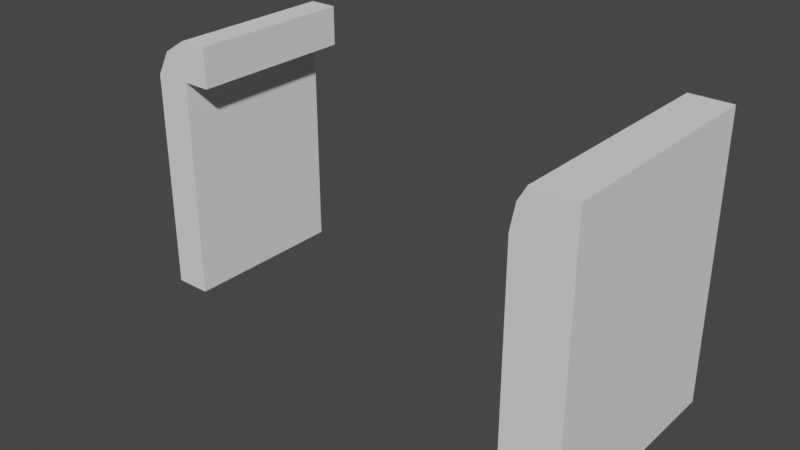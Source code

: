 # Source: HealingMachine.blend  (saved by Blender 3.6.11; exported with 4.5.12 LTS)
import bpy
from mathutils import Matrix  # noqa: F401  (used for matrix-valued properties, if any)

bpy.ops.wm.read_factory_settings(use_empty=True)
scene = bpy.context.scene
scene.name = 'Scene'

# ---- collections
col_collection = bpy.data.collections.new('Collection'); scene.collection.children.link(col_collection)

# ---- world
world_world = bpy.data.worlds.new('World'); scene.world = world_world
world_world.use_nodes = True; world_world.node_tree.nodes.clear()
_N = world_world.node_tree.nodes; _L = world_world.node_tree.links
n0 = _N.new('ShaderNodeOutputWorld'); n0.name = 'World Output'; n0.location = (300, 300)
n1 = _N.new('ShaderNodeBackground'); n1.name = 'Background'; n1.location = (10, 300)
n1.inputs[0].default_value = (0.05088, 0.05088, 0.05088, 1.0)
_L.new(n1.outputs[0], n0.inputs[0])
n0.is_active_output = True
world_world.color = (0.05088, 0.05088, 0.05088)
world_world.use_sun_shadow = False
world_world.sun_shadow_jitter_overblur = 0.0

# ---- meshes
me_cube_001 = bpy.data.meshes.new('Cube.001')
me_cube_001.from_pydata([(-4.21, -0.5395, 4.195), (-3.458, -0.5395, 5.471), (-4.21, 1.46, 4.195), (-3.458, 1.46, 5.471), (-2.21, -0.5395, 4.195), (-3.393, -1.13, 1.505), (-2.21, -0.5395, 6.195), (-3.393, -1.13, 3.421), (-2.21, 1.46, 4.195), (-3.393, -0.3738, 1.505), (-2.21, 1.46, 6.195), (-3.393, -0.3738, 3.421), (-0.6663, 1.46, 6.195), (-0.6663, 1.46, 4.195), (-0.6663, -0.5395, 4.195), (-0.6663, -0.5395, 6.195), (-4.21, 1.46, -7.077), (-4.21, -0.5395, -7.077), (-4.21, -0.2931, 3.977), (-4.21, 1.269, 3.977), (-4.21, -0.2931, -6.596), (-4.21, 1.269, -6.596), (-2.21, 1.269, 3.977), (-2.21, -0.2931, 3.977), (-2.21, -0.2931, -6.596), (-2.21, 1.269, -6.596), (-0.6663, 1.46, 4.195), (4.046, 1.46, 6.195), (-0.6663, -0.5395, 4.195), (-4.21, 1.46, -8.057), (-4.21, -0.5395, -8.057), (-4.21, -1.192, 4.195), (-3.458, -1.192, 5.471), (-2.21, -1.192, 4.195), (-2.21, -1.192, 6.195), (-0.6663, -1.192, 6.195), (-0.6663, -1.192, 4.195), (-4.21, -1.192, -7.077), (-0.6663, -1.192, 4.195), (-4.21, -1.192, -8.057), (-4.21, -0.3738, 3.421), (-4.21, -0.3738, 1.505), (-4.21, -0.5395, 1.505), (-4.21, -0.5395, 3.421), (-4.21, -1.13, 1.505), (-4.21, -1.13, 3.421), (3.206, 1.46, 6.195), (3.206, 1.46, 4.195), (3.206, 1.46, 4.195), (3.206, -0.2931, 3.977), (3.206, 1.269, 3.977), (3.206, 1.269, -6.596), (3.206, -0.5395, 4.195), (3.206, -0.5395, 6.195), (3.206, -1.192, 6.195), (3.206, -0.5395, 4.195), (3.206, -1.192, 4.195), (3.206, -1.192, 4.195), (3.206, -0.2931, 3.977), (3.206, -0.2931, -6.596), (4.046, 1.46, 4.195), (4.046, 1.46, -8.057), (4.046, 1.46, 4.195), (4.046, 1.269, 3.977), (4.046, 1.269, -6.596), (4.046, -0.5395, 4.195), (4.046, -0.5395, 6.195), (4.046, -1.192, 6.195), (4.046, -0.5395, 4.195), (4.046, -1.192, 4.195), (4.046, -1.192, 4.195), (4.046, -1.192, -8.057), (4.046, -0.2931, 3.977), (4.046, -0.2931, -6.596), (3.206, 1.269, 3.977), (4.046, -0.2931, 3.977), (4.046, 1.269, 3.977)], [], [(0, 1, 3, 2), (2, 3, 10, 8), (10, 6, 15, 12), (4, 14, 36, 33), (10, 3, 1, 6), (13, 12, 46, 47), (8, 10, 12, 13), (23, 58, 59, 24), (4, 8, 13, 14), (18, 0, 2, 19), (19, 2, 16, 17, 42, 41, 40, 43, 0, 18, 20, 21), (25, 24, 59, 51), (8, 26, 48, 62, 61, 29, 16, 2), (15, 6, 34, 35), (22, 19, 21, 25), (24, 20, 18, 23), (21, 20, 24, 25), (19, 22, 23, 18), (26, 28, 52, 48), (8, 4, 28, 26), (23, 22, 50, 58), (36, 14, 55, 56), (71, 39, 30, 29, 61), (17, 16, 29, 30), (17, 30, 39, 37), (28, 4, 33, 38), (33, 34, 32, 31), (34, 33, 36, 35), (1, 0, 31, 32), (6, 1, 32, 34), (17, 37, 31, 0, 43, 45, 44, 42), (9, 11, 40, 41), (9, 5, 7, 11), (7, 5, 44, 45), (5, 9, 41, 42, 44), (11, 7, 45, 43, 40), (52, 57, 70, 65), (59, 58, 72, 73), (56, 55, 68, 69), (58, 50, 63, 72), (53, 54, 67, 66), (37, 39, 71, 70, 57, 38, 33, 31), (28, 38, 57, 52), (12, 15, 53, 46), (15, 35, 54, 53), (14, 13, 47, 55), (35, 36, 56, 54), (60, 27, 66, 68), (70, 71, 61, 62, 63, 64, 73, 72, 65), (63, 62, 65, 72), (68, 66, 67, 69), (50, 51, 64, 63), (48, 52, 65, 62), (64, 51, 74, 76), (54, 56, 69, 67), (46, 53, 66, 27), (47, 46, 27, 60), (55, 47, 60, 68), (74, 49, 75, 76), (51, 59, 49, 74), (73, 64, 76, 75), (59, 73, 75, 49), (25, 51, 50, 22)])
_uv = me_cube_001.uv_layers.new(name='UVMap')
_uv.uv.foreach_set('vector', [0.375, 0.0, 0.625, 0.0, 0.625, 0.25, 0.375, 0.25, 0.375, 0.25, 0.625, 0.25, 0.625, 0.5, 0.375, 0.5, 0.625, 0.5, 0.625, 0.75, 0.625, 0.75, 0.625, 0.5, 0.375, 0.75, 0.375, 0.75, 0.375, 0.75, 0.375, 0.75, 0.625, 0.5, 0.875, 0.5, 0.875, 0.75, 0.625, 0.75, 0.375, 0.5, 0.625, 0.5, 0.625, 0.5, 0.375, 0.5, 0.375, 0.5, 0.625, 0.5, 0.625, 0.5, 0.375, 0.5, 0.625, 0.788, 0.625, 0.788, 0.375, 0.788, 0.375, 0.788, 0.375, 0.75, 0.375, 0.5, 0.375, 0.5, 0.375, 0.75, 0.375, 0.0308, 0.375, 0.0, 0.375, 0.25, 0.375, 0.226, 0.375, 0.226, 0.375, 0.25, 0.375, 0.25, 0.375, 0.0, 0.375, 0.0, 0.375, 0.02072, 0.375, 0.02072, 0.375, 0.0, 0.375, 0.0, 0.375, 0.0308, 0.375, 0.0308, 0.375, 0.226, 0.337, 0.5, 0.337, 0.75, 0.337, 0.75, 0.337, 0.5, 0.375, 0.5, 0.375, 0.5, 0.375, 0.5, 0.375, 0.5, 0.375, 0.5, 0.375, 0.25, 0.375, 0.25, 0.375, 0.25, 0.625, 0.75, 0.625, 0.75, 0.625, 0.75, 0.625, 0.75, 0.625, 0.462, 0.625, 0.2951, 0.375, 0.2951, 0.375, 0.462, 0.375, 0.788, 0.375, 0.9549, 0.625, 0.9549, 0.625, 0.788, 0.1701, 0.5, 0.1701, 0.75, 0.337, 0.75, 0.337, 0.5, 0.8299, 0.5, 0.663, 0.5, 0.663, 0.75, 0.8299, 0.75, 0.375, 0.5, 0.375, 0.75, 0.375, 0.75, 0.375, 0.5, 0.375, 0.5, 0.375, 0.75, 0.375, 0.75, 0.375, 0.5, 0.663, 0.75, 0.663, 0.5, 0.663, 0.5, 0.663, 0.75, 0.375, 0.75, 0.375, 0.75, 0.375, 0.75, 0.375, 0.75, 0.375, 0.75, 0.125, 0.75, 0.125, 0.75, 0.125, 0.5, 0.375, 0.5, 0.375, 0.0, 0.375, 0.25, 0.375, 0.25, 0.375, 0.0, 0.375, 0.0, 0.375, 0.0, 0.375, 0.0, 0.375, 0.0, 0.375, 0.75, 0.375, 0.75, 0.375, 0.75, 0.375, 0.75, 0.375, 0.75, 0.625, 0.75, 0.625, 1.0, 0.375, 1.0, 0.625, 0.75, 0.375, 0.75, 0.375, 0.75, 0.625, 0.75, 0.625, 0.0, 0.375, 0.0, 0.375, 0.0, 0.625, 0.0, 0.625, 0.75, 0.875, 0.75, 0.875, 0.75, 0.625, 0.75, 0.375, 0.0, 0.375, 0.0, 0.375, 0.0, 0.375, 0.0, 0.375, 0.0, 0.375, 0.0, 0.375, 0.0, 0.375, 0.0, 0.375, 0.5, 0.625, 0.5, 0.625, 0.2972, 0.375, 0.2972, 0.375, 0.5, 0.375, 0.75, 0.625, 0.75, 0.625, 0.5, 0.625, 0.75, 0.375, 0.75, 0.375, 0.9528, 0.625, 0.9528, 0.375, 0.75, 0.375, 0.5, 0.1722, 0.5, 0.1722, 0.5548, 0.1722, 0.75, 0.625, 0.5, 0.625, 0.75, 0.8278, 0.75, 0.8278, 0.5548, 0.8278, 0.5, 0.375, 0.75, 0.375, 0.75, 0.375, 0.75, 0.375, 0.75, 0.375, 0.788, 0.625, 0.788, 0.625, 0.788, 0.375, 0.788, 0.375, 0.75, 0.375, 0.75, 0.375, 0.75, 0.375, 0.75, 0.663, 0.75, 0.663, 0.5, 0.663, 0.5, 0.663, 0.75, 0.625, 0.75, 0.625, 0.75, 0.625, 0.75, 0.625, 0.75, 0.375, 1.0, 0.375, 1.0, 0.375, 0.75, 0.375, 0.75, 0.375, 0.75, 0.375, 0.75, 0.375, 0.75, 0.375, 1.0, 0.375, 0.75, 0.375, 0.75, 0.375, 0.75, 0.375, 0.75, 0.625, 0.5, 0.625, 0.75, 0.625, 0.75, 0.625, 0.5, 0.625, 0.75, 0.625, 0.75, 0.625, 0.75, 0.625, 0.75, 0.375, 0.75, 0.375, 0.5, 0.375, 0.5, 0.375, 0.75, 0.625, 0.75, 0.375, 0.75, 0.375, 0.75, 0.625, 0.75, 0.375, 0.5, 0.625, 0.5, 0.625, 0.75, 0.375, 0.75, 0.375, 0.75, 0.375, 0.75, 0.375, 0.5, 0.375, 0.5, 0.375, 0.524, 0.375, 0.524, 0.375, 0.7192, 0.375, 0.7192, 0.375, 0.75, 0.375, 0.524, 0.375, 0.5, 0.375, 0.75, 0.375, 0.7192, 0.375, 0.75, 0.625, 0.75, 0.625, 0.75, 0.375, 0.75, 0.625, 0.462, 0.375, 0.462, 0.375, 0.462, 0.625, 0.462, 0.375, 0.5, 0.375, 0.75, 0.375, 0.75, 0.375, 0.5, 0.375, 0.462, 0.375, 0.462, 0.375, 0.462, 0.375, 0.462, 0.625, 0.75, 0.375, 0.75, 0.375, 0.75, 0.625, 0.75, 0.625, 0.5, 0.625, 0.75, 0.625, 0.75, 0.625, 0.5, 0.375, 0.5, 0.625, 0.5, 0.625, 0.5, 0.375, 0.5, 0.375, 0.75, 0.375, 0.5, 0.375, 0.5, 0.375, 0.75, 0.337, 0.5, 0.337, 0.75, 0.337, 0.75, 0.337, 0.5, 0.337, 0.5, 0.337, 0.75, 0.337, 0.75, 0.337, 0.5, 0.375, 0.7192, 0.375, 0.524, 0.375, 0.524, 0.375, 0.7192, 0.375, 0.788, 0.375, 0.788, 0.375, 0.788, 0.375, 0.788, 0.375, 0.462, 0.375, 0.462, 0.625, 0.462, 0.625, 0.462])
me_cube_001.update()
me_cube_003 = bpy.data.meshes.new('Cube.003')
me_cube_003.from_pydata([(-1.0, -1.0, -1.0), (-0.2484, -1.0, 0.2762), (-1.0, 1.0, -1.0), (-0.2484, 1.0, 0.2762), (1.0, -1.0, -1.0), (1.0, -1.0, 1.0), (1.0, 1.0, -1.0), (1.0, 1.0, 1.0), (2.544, 1.0, 1.0), (2.544, 1.0, -1.0), (2.544, -1.0, -1.0), (2.544, -1.0, 1.0), (-1.0, 1.0, -12.27), (-1.0, -1.0, -12.27), (1.0, 1.0, -12.27), (1.0, -1.0, -12.27)], [], [(0, 1, 3, 2), (2, 3, 7, 6), (7, 5, 11, 8), (4, 5, 1, 0), (2, 6, 14, 12), (7, 3, 1, 5), (9, 8, 11, 10), (6, 7, 8, 9), (5, 4, 10, 11), (4, 6, 9, 10), (12, 14, 15, 13), (0, 2, 12, 13), (6, 4, 15, 14), (4, 0, 13, 15)])
_uv = me_cube_003.uv_layers.new(name='UVMap')
_uv.uv.foreach_set('vector', [0.375, 0.0, 0.625, 0.0, 0.625, 0.25, 0.375, 0.25, 0.375, 0.25, 0.625, 0.25, 0.625, 0.5, 0.375, 0.5, 0.625, 0.5, 0.625, 0.75, 0.625, 0.75, 0.625, 0.5, 0.375, 0.75, 0.625, 0.75, 0.625, 1.0, 0.375, 1.0, 0.375, 0.25, 0.375, 0.5, 0.375, 0.5, 0.375, 0.25, 0.625, 0.5, 0.875, 0.5, 0.875, 0.75, 0.625, 0.75, 0.375, 0.5, 0.625, 0.5, 0.625, 0.75, 0.375, 0.75, 0.375, 0.5, 0.625, 0.5, 0.625, 0.5, 0.375, 0.5, 0.625, 0.75, 0.375, 0.75, 0.375, 0.75, 0.625, 0.75, 0.375, 0.75, 0.375, 0.5, 0.375, 0.5, 0.375, 0.75, 0.125, 0.5, 0.375, 0.5, 0.375, 0.75, 0.125, 0.75, 0.375, 0.0, 0.375, 0.25, 0.375, 0.25, 0.375, 0.0, 0.375, 0.5, 0.375, 0.75, 0.375, 0.75, 0.375, 0.5, 0.375, 0.75, 0.375, 1.0, 0.375, 1.0, 0.375, 0.75])
me_cube_003.update()
me_cube_004 = bpy.data.meshes.new('Cube.004')
me_cube_004.from_pydata([(-1.0, -1.0, -1.0), (-1.0, -1.0, 1.0), (-1.0, 1.0, -1.0), (-1.0, 1.0, 1.0), (1.0, -1.0, -1.0), (1.0, -1.0, 1.0), (1.0, 1.0, -1.0), (1.0, 1.0, 1.0)], [], [(0, 1, 3, 2), (2, 3, 7, 6), (6, 7, 5, 4), (4, 5, 1, 0), (2, 6, 4, 0), (7, 3, 1, 5)])
_uv = me_cube_004.uv_layers.new(name='UVMap')
_uv.uv.foreach_set('vector', [0.375, 0.0, 0.625, 0.0, 0.625, 0.25, 0.375, 0.25, 0.375, 0.25, 0.625, 0.25, 0.625, 0.5, 0.375, 0.5, 0.375, 0.5, 0.625, 0.5, 0.625, 0.75, 0.375, 0.75, 0.375, 0.75, 0.625, 0.75, 0.625, 1.0, 0.375, 1.0, 0.125, 0.5, 0.375, 0.5, 0.375, 0.75, 0.125, 0.75, 0.625, 0.5, 0.875, 0.5, 0.875, 0.75, 0.625, 0.75])
me_cube_004.update()

# ---- objects
ob_cube = bpy.data.objects.new('Cube', me_cube_001)
ob_vendingmachinebackup = bpy.data.objects.new('VendingMachineBackup', me_cube_003)
ob_cube_001 = bpy.data.objects.new('Cube.001', me_cube_004)

# ---- transforms, parenting, visibility, modifiers, constraints
ob_cube.location = (0.2535, -0.4444, 2.697)
ob_cube.scale = (0.07751, 1.0, 0.2318)
ob_vendingmachinebackup.location = (-4.969, 0.01604, 3.901)
ob_vendingmachinebackup.scale = (0.2148, 1.0, 0.2318)
ob_cube_001.location = (-0.0537, -1.196, 3.267)
ob_cube_001.scale = (0.001567, 0.378, 0.2219)

# ---- collection membership
col_collection.objects.link(ob_cube)
col_collection.objects.link(ob_vendingmachinebackup)
col_collection.objects.link(ob_cube_001)

# ---- scene / render settings (as saved in the file)
scene.frame_start = 1; scene.frame_end = 250; scene.frame_set(1)
scene.render.engine = 'BLENDER_EEVEE_NEXT'
scene.cycles.sampling_pattern = 'TABULATED_SOBOL'
scene.view_settings.view_transform = 'Filmic'
bpy.context.view_layer.update()

# ---- added for rendering (the .blend has no active camera and no usable light): camera, sun
cam_auto = bpy.data.cameras.new('AutoCamera')
cam_auto.lens = 50.0
cam_auto.sensor_width = 36.0
cam_auto.clip_end = 1000.0
ob_auto_camera = bpy.data.objects.new('AutoCamera', cam_auto)
scene.collection.objects.link(ob_auto_camera)
ob_auto_camera.location = (4.30027, -8.24082, 7.76793)
ob_auto_camera.rotation_euler = (1.09748, -7.21219e-08, 0.694738)
scene.camera = ob_auto_camera
light_auto_sun = bpy.data.lights.new('AutoSun', 'SUN')
light_auto_sun.energy = 3.0
light_auto_sun.angle = 0.0523599
ob_auto_sun = bpy.data.objects.new('AutoSun', light_auto_sun)
scene.collection.objects.link(ob_auto_sun)
ob_auto_sun.rotation_euler = (0.872665, 0.174533, 0.523599)
bpy.context.view_layer.update()
